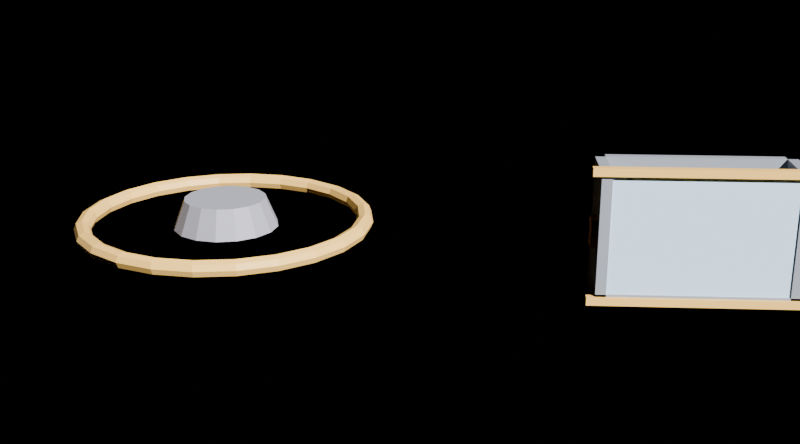 # Source: shop_hover_hud_kit.blend  (saved by Blender 4.5.90; exported with 4.5.12 LTS)
import bpy
from mathutils import Matrix  # noqa: F401  (used for matrix-valued properties, if any)

bpy.ops.wm.read_factory_settings(use_empty=True)
scene = bpy.context.scene
scene.name = 'Scene'

# ---- materials (node trees are filled in below, after node groups)
mat_shop_metal = bpy.data.materials.new('Shop_Metal')
mat_shop_neon = bpy.data.materials.new('Shop_Neon')
mat_hud_metal = bpy.data.materials.new('HUD_Metal')
mat_hud_glass = bpy.data.materials.new('HUD_Glass')
mat_hud_neon = bpy.data.materials.new('HUD_Neon')
mat_hud_dark = bpy.data.materials.new('HUD_Dark')

# ---- material node trees
mat_shop_metal.use_nodes = True; mat_shop_metal.node_tree.nodes.clear()
_N = mat_shop_metal.node_tree.nodes; _L = mat_shop_metal.node_tree.links
n0 = _N.new('ShaderNodeBsdfPrincipled'); n0.name = 'Principled BSDF'; n0.location = (-200, 100)
n0.inputs[0].default_value = (0.35, 0.35, 0.4, 1.0)
n1 = _N.new('ShaderNodeOutputMaterial'); n1.name = 'Material Output'; n1.location = (200, 100)
_L.new(n0.outputs[0], n1.inputs[0])
n1.is_active_output = True
mat_shop_neon.use_nodes = True; mat_shop_neon.node_tree.nodes.clear()
_N = mat_shop_neon.node_tree.nodes; _L = mat_shop_neon.node_tree.links
n0 = _N.new('ShaderNodeBsdfPrincipled'); n0.name = 'Principled BSDF'; n0.location = (-200, 100)
n0.inputs[0].default_value = (1.0, 0.6, 0.15, 1.0)
n1 = _N.new('ShaderNodeOutputMaterial'); n1.name = 'Material Output'; n1.location = (200, 100)
_L.new(n0.outputs[0], n1.inputs[0])
n1.is_active_output = True
mat_hud_metal.use_nodes = True; mat_hud_metal.node_tree.nodes.clear()
_N = mat_hud_metal.node_tree.nodes; _L = mat_hud_metal.node_tree.links
n0 = _N.new('ShaderNodeBsdfPrincipled'); n0.name = 'Principled BSDF'; n0.location = (-200, 100)
n0.inputs[0].default_value = (0.3, 0.32, 0.36, 1.0)
n1 = _N.new('ShaderNodeOutputMaterial'); n1.name = 'Material Output'; n1.location = (200, 100)
_L.new(n0.outputs[0], n1.inputs[0])
n1.is_active_output = True
mat_hud_glass.use_nodes = True; mat_hud_glass.node_tree.nodes.clear()
_N = mat_hud_glass.node_tree.nodes; _L = mat_hud_glass.node_tree.links
n0 = _N.new('ShaderNodeBsdfPrincipled'); n0.name = 'Principled BSDF'; n0.location = (-200, 100)
n0.inputs[0].default_value = (0.6, 0.8, 1.0, 1.0)
n1 = _N.new('ShaderNodeOutputMaterial'); n1.name = 'Material Output'; n1.location = (200, 100)
_L.new(n0.outputs[0], n1.inputs[0])
n1.is_active_output = True
mat_hud_neon.use_nodes = True; mat_hud_neon.node_tree.nodes.clear()
_N = mat_hud_neon.node_tree.nodes; _L = mat_hud_neon.node_tree.links
n0 = _N.new('ShaderNodeBsdfPrincipled'); n0.name = 'Principled BSDF'; n0.location = (-200, 100)
n0.inputs[0].default_value = (1.0, 0.6, 0.15, 1.0)
n1 = _N.new('ShaderNodeOutputMaterial'); n1.name = 'Material Output'; n1.location = (200, 100)
_L.new(n0.outputs[0], n1.inputs[0])
n1.is_active_output = True
mat_hud_dark.use_nodes = True; mat_hud_dark.node_tree.nodes.clear()
_N = mat_hud_dark.node_tree.nodes; _L = mat_hud_dark.node_tree.links
n0 = _N.new('ShaderNodeBsdfPrincipled'); n0.name = 'Principled BSDF'; n0.location = (-200, 100)
n0.inputs[0].default_value = (0.05, 0.05, 0.07, 1.0)
n1 = _N.new('ShaderNodeOutputMaterial'); n1.name = 'Material Output'; n1.location = (200, 100)
_L.new(n0.outputs[0], n1.inputs[0])
n1.is_active_output = True

# ---- cameras
cam_cam = bpy.data.cameras.new('Cam')

# ---- lights
light_sun = bpy.data.lights.new('Sun', 'SUN')

# ---- meshes
me_hk_noz__shop_metal = bpy.data.meshes.new('HK_Noz__Shop_Metal')
me_hk_noz__shop_metal.from_pydata([(0.0, 1.0, -0.65), (0.0, 0.65, 0.65), (0.3827, 0.9239, -0.65), (0.2487, 0.6005, 0.65), (0.7071, 0.7071, -0.65), (0.4596, 0.4596, 0.65), (0.9239, 0.3827, -0.65), (0.6005, 0.2487, 0.65), (1.0, 0.0, -0.65), (0.65, 0.0, 0.65), (0.9239, -0.3827, -0.65), (0.6005, -0.2487, 0.65), (0.7071, -0.7071, -0.65), (0.4596, -0.4596, 0.65), (0.3827, -0.9239, -0.65), (0.2487, -0.6005, 0.65), (0.0, -1.0, -0.65), (0.0, -0.65, 0.65), (-0.3827, -0.9239, -0.65), (-0.2487, -0.6005, 0.65), (-0.7071, -0.7071, -0.65), (-0.4596, -0.4596, 0.65), (-0.9239, -0.3827, -0.65), (-0.6005, -0.2487, 0.65), (-1.0, 0.0, -0.65), (-0.65, 0.0, 0.65), (-0.9239, 0.3827, -0.65), (-0.6005, 0.2487, 0.65), (-0.7071, 0.7071, -0.65), (-0.4596, 0.4596, 0.65), (-0.3827, 0.9239, -0.65), (-0.2487, 0.6005, 0.65)], [], [(0, 1, 3, 2), (2, 3, 5, 4), (4, 5, 7, 6), (6, 7, 9, 8), (8, 9, 11, 10), (10, 11, 13, 12), (12, 13, 15, 14), (14, 15, 17, 16), (16, 17, 19, 18), (18, 19, 21, 20), (20, 21, 23, 22), (22, 23, 25, 24), (24, 25, 27, 26), (26, 27, 29, 28), (3, 1, 31, 29, 27, 25, 23, 21, 19, 17, 15, 13, 11, 9, 7, 5), (28, 29, 31, 30), (30, 31, 1, 0), (0, 2, 4, 6, 8, 10, 12, 14, 16, 18, 20, 22, 24, 26, 28, 30)])
me_hk_noz__shop_metal.materials.append(mat_shop_metal)
me_hk_noz__shop_metal.update()
me_hk_nozglow__shop_neon = bpy.data.meshes.new('HK_NozGlow__Shop_Neon')
me_hk_nozglow__shop_neon.from_pydata([(0.0, 0.78, -0.125), (0.0, 0.55, 0.125), (0.2985, 0.7206, -0.125), (0.2105, 0.5081, 0.125), (0.5515, 0.5515, -0.125), (0.3889, 0.3889, 0.125), (0.7206, 0.2985, -0.125), (0.5081, 0.2105, 0.125), (0.78, 0.0, -0.125), (0.55, 0.0, 0.125), (0.7206, -0.2985, -0.125), (0.5081, -0.2105, 0.125), (0.5515, -0.5515, -0.125), (0.3889, -0.3889, 0.125), (0.2985, -0.7206, -0.125), (0.2105, -0.5081, 0.125), (0.0, -0.78, -0.125), (0.0, -0.55, 0.125), (-0.2985, -0.7206, -0.125), (-0.2105, -0.5081, 0.125), (-0.5515, -0.5515, -0.125), (-0.3889, -0.3889, 0.125), (-0.7206, -0.2985, -0.125), (-0.5081, -0.2105, 0.125), (-0.78, 0.0, -0.125), (-0.55, 0.0, 0.125), (-0.7206, 0.2985, -0.125), (-0.5081, 0.2105, 0.125), (-0.5515, 0.5515, -0.125), (-0.3889, 0.3889, 0.125), (-0.2985, 0.7206, -0.125), (-0.2105, 0.5081, 0.125)], [], [(0, 1, 3, 2), (2, 3, 5, 4), (4, 5, 7, 6), (6, 7, 9, 8), (8, 9, 11, 10), (10, 11, 13, 12), (12, 13, 15, 14), (14, 15, 17, 16), (16, 17, 19, 18), (18, 19, 21, 20), (20, 21, 23, 22), (22, 23, 25, 24), (24, 25, 27, 26), (26, 27, 29, 28), (3, 1, 31, 29, 27, 25, 23, 21, 19, 17, 15, 13, 11, 9, 7, 5), (28, 29, 31, 30), (30, 31, 1, 0), (0, 2, 4, 6, 8, 10, 12, 14, 16, 18, 20, 22, 24, 26, 28, 30)])
me_hk_nozglow__shop_neon.materials.append(mat_shop_neon)
me_hk_nozglow__shop_neon.update()
me_hk_strut__shop_metal = bpy.data.meshes.new('HK_Strut__Shop_Metal')
me_hk_strut__shop_metal.from_pydata([(-0.175, -0.175, -0.45), (-0.175, -0.175, 0.45), (-0.175, 0.175, -0.45), (-0.175, 0.175, 0.45), (0.175, -0.175, -0.45), (0.175, -0.175, 0.45), (0.175, 0.175, -0.45), (0.175, 0.175, 0.45)], [], [(0, 1, 3, 2), (2, 3, 7, 6), (6, 7, 5, 4), (4, 5, 1, 0), (2, 6, 4, 0), (7, 3, 1, 5)])
me_hk_strut__shop_metal.materials.append(mat_shop_metal)
me_hk_strut__shop_metal.update()
me_hk_ring__shop_neon = bpy.data.meshes.new('HK_Ring__Shop_Neon')
me_hk_ring__shop_neon.from_pydata([(2.54, 0.0, 0.0), (2.499, 0.0, 0.09899), (2.4, 0.0, 0.14), (2.301, 0.0, 0.09899), (2.26, 0.0, 1.715e-17), (2.301, 0.0, -0.09899), (2.4, 0.0, -0.14), (2.499, 0.0, -0.09899), (2.453, 0.6574, 0.0), (2.414, 0.6468, 0.09899), (2.318, 0.6212, 0.14), (2.223, 0.5955, 0.09899), (2.183, 0.5849, 1.715e-17), (2.223, 0.5955, -0.09899), (2.318, 0.6212, -0.14), (2.414, 0.6468, -0.09899), (2.2, 1.27, 0.0), (2.164, 1.249, 0.09899), (2.078, 1.2, 0.14), (1.993, 1.151, 0.09899), (1.957, 1.13, 1.715e-17), (1.993, 1.151, -0.09899), (2.078, 1.2, -0.14), (2.164, 1.249, -0.09899), (1.796, 1.796, 0.0), (1.767, 1.767, 0.09899), (1.697, 1.697, 0.14), (1.627, 1.627, 0.09899), (1.598, 1.598, 1.715e-17), (1.627, 1.627, -0.09899), (1.697, 1.697, -0.14), (1.767, 1.767, -0.09899), (1.27, 2.2, 0.0), (1.249, 2.164, 0.09899), (1.2, 2.078, 0.14), (1.151, 1.993, 0.09899), (1.13, 1.957, 1.715e-17), (1.151, 1.993, -0.09899), (1.2, 2.078, -0.14), (1.249, 2.164, -0.09899), (0.6574, 2.453, 0.0), (0.6468, 2.414, 0.09899), (0.6212, 2.318, 0.14), (0.5955, 2.223, 0.09899), (0.5849, 2.183, 1.715e-17), (0.5955, 2.223, -0.09899), (0.6212, 2.318, -0.14), (0.6468, 2.414, -0.09899), (1.555e-16, 2.54, 0.0), (1.53e-16, 2.499, 0.09899), (1.47e-16, 2.4, 0.14), (1.409e-16, 2.301, 0.09899), (1.384e-16, 2.26, 1.715e-17), (1.409e-16, 2.301, -0.09899), (1.47e-16, 2.4, -0.14), (1.53e-16, 2.499, -0.09899), (-0.6574, 2.453, 0.0), (-0.6468, 2.414, 0.09899), (-0.6212, 2.318, 0.14), (-0.5955, 2.223, 0.09899), (-0.5849, 2.183, 1.715e-17), (-0.5955, 2.223, -0.09899), (-0.6212, 2.318, -0.14), (-0.6468, 2.414, -0.09899), (-1.27, 2.2, 0.0), (-1.249, 2.164, 0.09899), (-1.2, 2.078, 0.14), (-1.151, 1.993, 0.09899), (-1.13, 1.957, 1.715e-17), (-1.151, 1.993, -0.09899), (-1.2, 2.078, -0.14), (-1.249, 2.164, -0.09899), (-1.796, 1.796, 0.0), (-1.767, 1.767, 0.09899), (-1.697, 1.697, 0.14), (-1.627, 1.627, 0.09899), (-1.598, 1.598, 1.715e-17), (-1.627, 1.627, -0.09899), (-1.697, 1.697, -0.14), (-1.767, 1.767, -0.09899), (-2.2, 1.27, 0.0), (-2.164, 1.249, 0.09899), (-2.078, 1.2, 0.14), (-1.993, 1.151, 0.09899), (-1.957, 1.13, 1.715e-17), (-1.993, 1.151, -0.09899), (-2.078, 1.2, -0.14), (-2.164, 1.249, -0.09899), (-2.453, 0.6574, 0.0), (-2.414, 0.6468, 0.09899), (-2.318, 0.6212, 0.14), (-2.223, 0.5955, 0.09899), (-2.183, 0.5849, 1.715e-17), (-2.223, 0.5955, -0.09899), (-2.318, 0.6212, -0.14), (-2.414, 0.6468, -0.09899), (-2.54, 3.111e-16, 0.0), (-2.499, 3.06e-16, 0.09899), (-2.4, 2.939e-16, 0.14), (-2.301, 2.818e-16, 0.09899), (-2.26, 2.768e-16, 1.715e-17), (-2.301, 2.818e-16, -0.09899), (-2.4, 2.939e-16, -0.14), (-2.499, 3.06e-16, -0.09899), (-2.453, -0.6574, 0.0), (-2.414, -0.6468, 0.09899), (-2.318, -0.6212, 0.14), (-2.223, -0.5955, 0.09899), (-2.183, -0.5849, 1.715e-17), (-2.223, -0.5955, -0.09899), (-2.318, -0.6212, -0.14), (-2.414, -0.6468, -0.09899), (-2.2, -1.27, 0.0), (-2.164, -1.249, 0.09899), (-2.078, -1.2, 0.14), (-1.993, -1.151, 0.09899), (-1.957, -1.13, 1.715e-17), (-1.993, -1.151, -0.09899), (-2.078, -1.2, -0.14), (-2.164, -1.249, -0.09899), (-1.796, -1.796, 0.0), (-1.767, -1.767, 0.09899), (-1.697, -1.697, 0.14), (-1.627, -1.627, 0.09899), (-1.598, -1.598, 1.715e-17), (-1.627, -1.627, -0.09899), (-1.697, -1.697, -0.14), (-1.767, -1.767, -0.09899), (-1.27, -2.2, 0.0), (-1.249, -2.164, 0.09899), (-1.2, -2.078, 0.14), (-1.151, -1.993, 0.09899), (-1.13, -1.957, 1.715e-17), (-1.151, -1.993, -0.09899), (-1.2, -2.078, -0.14), (-1.249, -2.164, -0.09899), (-0.6574, -2.453, 0.0), (-0.6468, -2.414, 0.09899), (-0.6212, -2.318, 0.14), (-0.5955, -2.223, 0.09899), (-0.5849, -2.183, 1.715e-17), (-0.5955, -2.223, -0.09899), (-0.6212, -2.318, -0.14), (-0.6468, -2.414, -0.09899), (-4.666e-16, -2.54, 0.0), (-4.591e-16, -2.499, 0.09899), (-4.409e-16, -2.4, 0.14), (-4.227e-16, -2.301, 0.09899), (-4.152e-16, -2.26, 1.715e-17), (-4.227e-16, -2.301, -0.09899), (-4.409e-16, -2.4, -0.14), (-4.591e-16, -2.499, -0.09899), (0.6574, -2.453, 0.0), (0.6468, -2.414, 0.09899), (0.6212, -2.318, 0.14), (0.5955, -2.223, 0.09899), (0.5849, -2.183, 1.715e-17), (0.5955, -2.223, -0.09899), (0.6212, -2.318, -0.14), (0.6468, -2.414, -0.09899), (1.27, -2.2, 0.0), (1.249, -2.164, 0.09899), (1.2, -2.078, 0.14), (1.151, -1.993, 0.09899), (1.13, -1.957, 1.715e-17), (1.151, -1.993, -0.09899), (1.2, -2.078, -0.14), (1.249, -2.164, -0.09899), (1.796, -1.796, 0.0), (1.767, -1.767, 0.09899), (1.697, -1.697, 0.14), (1.627, -1.627, 0.09899), (1.598, -1.598, 1.715e-17), (1.627, -1.627, -0.09899), (1.697, -1.697, -0.14), (1.767, -1.767, -0.09899), (2.2, -1.27, 0.0), (2.164, -1.249, 0.09899), (2.078, -1.2, 0.14), (1.993, -1.151, 0.09899), (1.957, -1.13, 1.715e-17), (1.993, -1.151, -0.09899), (2.078, -1.2, -0.14), (2.164, -1.249, -0.09899), (2.453, -0.6574, 0.0), (2.414, -0.6468, 0.09899), (2.318, -0.6212, 0.14), (2.223, -0.5955, 0.09899), (2.183, -0.5849, 1.715e-17), (2.223, -0.5955, -0.09899), (2.318, -0.6212, -0.14), (2.414, -0.6468, -0.09899)], [], [(0, 1, 9, 8), (1, 2, 10, 9), (2, 3, 11, 10), (3, 4, 12, 11), (4, 5, 13, 12), (5, 6, 14, 13), (6, 7, 15, 14), (7, 0, 8, 15), (8, 9, 17, 16), (9, 10, 18, 17), (10, 11, 19, 18), (11, 12, 20, 19), (12, 13, 21, 20), (13, 14, 22, 21), (14, 15, 23, 22), (15, 8, 16, 23), (16, 17, 25, 24), (17, 18, 26, 25), (18, 19, 27, 26), (19, 20, 28, 27), (20, 21, 29, 28), (21, 22, 30, 29), (22, 23, 31, 30), (23, 16, 24, 31), (24, 25, 33, 32), (25, 26, 34, 33), (26, 27, 35, 34), (27, 28, 36, 35), (28, 29, 37, 36), (29, 30, 38, 37), (30, 31, 39, 38), (31, 24, 32, 39), (32, 33, 41, 40), (33, 34, 42, 41), (34, 35, 43, 42), (35, 36, 44, 43), (36, 37, 45, 44), (37, 38, 46, 45), (38, 39, 47, 46), (39, 32, 40, 47), (40, 41, 49, 48), (41, 42, 50, 49), (42, 43, 51, 50), (43, 44, 52, 51), (44, 45, 53, 52), (45, 46, 54, 53), (46, 47, 55, 54), (47, 40, 48, 55), (48, 49, 57, 56), (49, 50, 58, 57), (50, 51, 59, 58), (51, 52, 60, 59), (52, 53, 61, 60), (53, 54, 62, 61), (54, 55, 63, 62), (55, 48, 56, 63), (56, 57, 65, 64), (57, 58, 66, 65), (58, 59, 67, 66), (59, 60, 68, 67), (60, 61, 69, 68), (61, 62, 70, 69), (62, 63, 71, 70), (63, 56, 64, 71), (64, 65, 73, 72), (65, 66, 74, 73), (66, 67, 75, 74), (67, 68, 76, 75), (68, 69, 77, 76), (69, 70, 78, 77), (70, 71, 79, 78), (71, 64, 72, 79), (72, 73, 81, 80), (73, 74, 82, 81), (74, 75, 83, 82), (75, 76, 84, 83), (76, 77, 85, 84), (77, 78, 86, 85), (78, 79, 87, 86), (79, 72, 80, 87), (80, 81, 89, 88), (81, 82, 90, 89), (82, 83, 91, 90), (83, 84, 92, 91), (84, 85, 93, 92), (85, 86, 94, 93), (86, 87, 95, 94), (87, 80, 88, 95), (88, 89, 97, 96), (89, 90, 98, 97), (90, 91, 99, 98), (91, 92, 100, 99), (92, 93, 101, 100), (93, 94, 102, 101), (94, 95, 103, 102), (95, 88, 96, 103), (96, 97, 105, 104), (97, 98, 106, 105), (98, 99, 107, 106), (99, 100, 108, 107), (100, 101, 109, 108), (101, 102, 110, 109), (102, 103, 111, 110), (103, 96, 104, 111), (104, 105, 113, 112), (105, 106, 114, 113), (106, 107, 115, 114), (107, 108, 116, 115), (108, 109, 117, 116), (109, 110, 118, 117), (110, 111, 119, 118), (111, 104, 112, 119), (112, 113, 121, 120), (113, 114, 122, 121), (114, 115, 123, 122), (115, 116, 124, 123), (116, 117, 125, 124), (117, 118, 126, 125), (118, 119, 127, 126), (119, 112, 120, 127), (120, 121, 129, 128), (121, 122, 130, 129), (122, 123, 131, 130), (123, 124, 132, 131), (124, 125, 133, 132), (125, 126, 134, 133), (126, 127, 135, 134), (127, 120, 128, 135), (128, 129, 137, 136), (129, 130, 138, 137), (130, 131, 139, 138), (131, 132, 140, 139), (132, 133, 141, 140), (133, 134, 142, 141), (134, 135, 143, 142), (135, 128, 136, 143), (136, 137, 145, 144), (137, 138, 146, 145), (138, 139, 147, 146), (139, 140, 148, 147), (140, 141, 149, 148), (141, 142, 150, 149), (142, 143, 151, 150), (143, 136, 144, 151), (144, 145, 153, 152), (145, 146, 154, 153), (146, 147, 155, 154), (147, 148, 156, 155), (148, 149, 157, 156), (149, 150, 158, 157), (150, 151, 159, 158), (151, 144, 152, 159), (152, 153, 161, 160), (153, 154, 162, 161), (154, 155, 163, 162), (155, 156, 164, 163), (156, 157, 165, 164), (157, 158, 166, 165), (158, 159, 167, 166), (159, 152, 160, 167), (160, 161, 169, 168), (161, 162, 170, 169), (162, 163, 171, 170), (163, 164, 172, 171), (164, 165, 173, 172), (165, 166, 174, 173), (166, 167, 175, 174), (167, 160, 168, 175), (168, 169, 177, 176), (169, 170, 178, 177), (170, 171, 179, 178), (171, 172, 180, 179), (172, 173, 181, 180), (173, 174, 182, 181), (174, 175, 183, 182), (175, 168, 176, 183), (176, 177, 185, 184), (177, 178, 186, 185), (178, 179, 187, 186), (179, 180, 188, 187), (180, 181, 189, 188), (181, 182, 190, 189), (182, 183, 191, 190), (183, 176, 184, 191), (184, 185, 1, 0), (185, 186, 2, 1), (186, 187, 3, 2), (187, 188, 4, 3), (188, 189, 5, 4), (189, 190, 6, 5), (190, 191, 7, 6), (191, 184, 0, 7)])
me_hk_ring__shop_neon.materials.append(mat_shop_neon)
me_hk_ring__shop_neon.update()
me_hk_ringhub__shop_metal = bpy.data.meshes.new('HK_RingHub__Shop_Metal')
me_hk_ringhub__shop_metal.from_pydata([(0.0, 0.9, -0.25), (0.0, 0.7, 0.25), (0.3444, 0.8315, -0.25), (0.2679, 0.6467, 0.25), (0.6364, 0.6364, -0.25), (0.495, 0.495, 0.25), (0.8315, 0.3444, -0.25), (0.6467, 0.2679, 0.25), (0.9, 0.0, -0.25), (0.7, 0.0, 0.25), (0.8315, -0.3444, -0.25), (0.6467, -0.2679, 0.25), (0.6364, -0.6364, -0.25), (0.495, -0.495, 0.25), (0.3444, -0.8315, -0.25), (0.2679, -0.6467, 0.25), (0.0, -0.9, -0.25), (0.0, -0.7, 0.25), (-0.3444, -0.8315, -0.25), (-0.2679, -0.6467, 0.25), (-0.6364, -0.6364, -0.25), (-0.495, -0.495, 0.25), (-0.8315, -0.3444, -0.25), (-0.6467, -0.2679, 0.25), (-0.9, 0.0, -0.25), (-0.7, 0.0, 0.25), (-0.8315, 0.3444, -0.25), (-0.6467, 0.2679, 0.25), (-0.6364, 0.6364, -0.25), (-0.495, 0.495, 0.25), (-0.3444, 0.8315, -0.25), (-0.2679, 0.6467, 0.25)], [], [(0, 1, 3, 2), (2, 3, 5, 4), (4, 5, 7, 6), (6, 7, 9, 8), (8, 9, 11, 10), (10, 11, 13, 12), (12, 13, 15, 14), (14, 15, 17, 16), (16, 17, 19, 18), (18, 19, 21, 20), (20, 21, 23, 22), (22, 23, 25, 24), (24, 25, 27, 26), (26, 27, 29, 28), (3, 1, 31, 29, 27, 25, 23, 21, 19, 17, 15, 13, 11, 9, 7, 5), (28, 29, 31, 30), (30, 31, 1, 0), (0, 2, 4, 6, 8, 10, 12, 14, 16, 18, 20, 22, 24, 26, 28, 30)])
me_hk_ringhub__shop_metal.materials.append(mat_shop_metal)
me_hk_ringhub__shop_metal.update()
me_cg_floor__hud_metal = bpy.data.meshes.new('CG_Floor__HUD_Metal')
me_cg_floor__hud_metal.from_pydata([(-1.7, -0.6, -0.09), (-1.7, -0.6, 0.09), (-1.7, 0.6, -0.09), (-1.7, 0.6, 0.09), (1.7, -0.6, -0.09), (1.7, -0.6, 0.09), (1.7, 0.6, -0.09), (1.7, 0.6, 0.09)], [], [(0, 1, 3, 2), (2, 3, 7, 6), (6, 7, 5, 4), (4, 5, 1, 0), (2, 6, 4, 0), (7, 3, 1, 5)])
me_cg_floor__hud_metal.materials.append(mat_hud_metal)
me_cg_floor__hud_metal.update()
me_cg_walll__hud_metal = bpy.data.meshes.new('CG_WallL__HUD_Metal')
me_cg_walll__hud_metal.from_pydata([(-0.09, -0.6, -1.1), (-0.09, -0.6, 1.1), (-0.09, 0.6, -1.1), (-0.09, 0.6, 1.1), (0.09, -0.6, -1.1), (0.09, -0.6, 1.1), (0.09, 0.6, -1.1), (0.09, 0.6, 1.1)], [], [(0, 1, 3, 2), (2, 3, 7, 6), (6, 7, 5, 4), (4, 5, 1, 0), (2, 6, 4, 0), (7, 3, 1, 5)])
me_cg_walll__hud_metal.materials.append(mat_hud_metal)
me_cg_walll__hud_metal.update()
me_cg_wallr__hud_metal = bpy.data.meshes.new('CG_WallR__HUD_Metal')
me_cg_wallr__hud_metal.from_pydata([(-0.09, -0.6, -1.1), (-0.09, -0.6, 1.1), (-0.09, 0.6, -1.1), (-0.09, 0.6, 1.1), (0.09, -0.6, -1.1), (0.09, -0.6, 1.1), (0.09, 0.6, -1.1), (0.09, 0.6, 1.1)], [], [(0, 1, 3, 2), (2, 3, 7, 6), (6, 7, 5, 4), (4, 5, 1, 0), (2, 6, 4, 0), (7, 3, 1, 5)])
me_cg_wallr__hud_metal.materials.append(mat_hud_metal)
me_cg_wallr__hud_metal.update()
me_cg_wallb__hud_metal = bpy.data.meshes.new('CG_WallB__HUD_Metal')
me_cg_wallb__hud_metal.from_pydata([(-1.7, -0.08, -1.1), (-1.7, -0.08, 1.1), (-1.7, 0.08, -1.1), (-1.7, 0.08, 1.1), (1.7, -0.08, -1.1), (1.7, -0.08, 1.1), (1.7, 0.08, -1.1), (1.7, 0.08, 1.1)], [], [(0, 1, 3, 2), (2, 3, 7, 6), (6, 7, 5, 4), (4, 5, 1, 0), (2, 6, 4, 0), (7, 3, 1, 5)])
me_cg_wallb__hud_metal.materials.append(mat_hud_metal)
me_cg_wallb__hud_metal.update()
me_cg_wallf__hud_glass = bpy.data.meshes.new('CG_WallF__HUD_Glass')
me_cg_wallf__hud_glass.from_pydata([(-1.7, -0.05, -1.1), (-1.7, -0.05, 1.1), (-1.7, 0.05, -1.1), (-1.7, 0.05, 1.1), (1.7, -0.05, -1.1), (1.7, -0.05, 1.1), (1.7, 0.05, -1.1), (1.7, 0.05, 1.1)], [], [(0, 1, 3, 2), (2, 3, 7, 6), (6, 7, 5, 4), (4, 5, 1, 0), (2, 6, 4, 0), (7, 3, 1, 5)])
me_cg_wallf__hud_glass.materials.append(mat_hud_glass)
me_cg_wallf__hud_glass.update()
me_cg_rail__hud_neon = bpy.data.meshes.new('CG_Rail__HUD_Neon')
me_cg_rail__hud_neon.from_pydata([(-1.85, -0.07, -0.07), (-1.85, -0.07, 0.07), (-1.85, 0.07, -0.07), (-1.85, 0.07, 0.07), (1.85, -0.07, -0.07), (1.85, -0.07, 0.07), (1.85, 0.07, -0.07), (1.85, 0.07, 0.07)], [], [(0, 1, 3, 2), (2, 3, 7, 6), (6, 7, 5, 4), (4, 5, 1, 0), (2, 6, 4, 0), (7, 3, 1, 5)])
me_cg_rail__hud_neon.materials.append(mat_hud_neon)
me_cg_rail__hud_neon.update()
me_cg_rail2__hud_neon = bpy.data.meshes.new('CG_Rail2__HUD_Neon')
me_cg_rail2__hud_neon.from_pydata([(-1.85, -0.07, -0.07), (-1.85, -0.07, 0.07), (-1.85, 0.07, -0.07), (-1.85, 0.07, 0.07), (1.85, -0.07, -0.07), (1.85, -0.07, 0.07), (1.85, 0.07, -0.07), (1.85, 0.07, 0.07)], [], [(0, 1, 3, 2), (2, 3, 7, 6), (6, 7, 5, 4), (4, 5, 1, 0), (2, 6, 4, 0), (7, 3, 1, 5)])
me_cg_rail2__hud_neon.materials.append(mat_hud_neon)
me_cg_rail2__hud_neon.update()
me_cg_tab1__hud_neon = bpy.data.meshes.new('CG_Tab1__HUD_Neon')
me_cg_tab1__hud_neon.from_pydata([(-0.06, -0.15, -0.25), (-0.06, -0.15, 0.25), (-0.06, 0.15, -0.25), (-0.06, 0.15, 0.25), (0.06, -0.15, -0.25), (0.06, -0.15, 0.25), (0.06, 0.15, -0.25), (0.06, 0.15, 0.25)], [], [(0, 1, 3, 2), (2, 3, 7, 6), (6, 7, 5, 4), (4, 5, 1, 0), (2, 6, 4, 0), (7, 3, 1, 5)])
me_cg_tab1__hud_neon.materials.append(mat_hud_neon)
me_cg_tab1__hud_neon.update()
me_cg_tab2__hud_neon = bpy.data.meshes.new('CG_Tab2__HUD_Neon')
me_cg_tab2__hud_neon.from_pydata([(-0.06, -0.15, -0.25), (-0.06, -0.15, 0.25), (-0.06, 0.15, -0.25), (-0.06, 0.15, 0.25), (0.06, -0.15, -0.25), (0.06, -0.15, 0.25), (0.06, 0.15, -0.25), (0.06, 0.15, 0.25)], [], [(0, 1, 3, 2), (2, 3, 7, 6), (6, 7, 5, 4), (4, 5, 1, 0), (2, 6, 4, 0), (7, 3, 1, 5)])
me_cg_tab2__hud_neon.materials.append(mat_hud_neon)
me_cg_tab2__hud_neon.update()
me_ca_chip__hud_metal = bpy.data.meshes.new('CA_Chip__HUD_Metal')
me_ca_chip__hud_metal.from_pydata([(0.0, 1.9, -0.175), (0.0, 1.9, 0.175), (1.645, 0.95, -0.175), (1.645, 0.95, 0.175), (1.645, -0.95, -0.175), (1.645, -0.95, 0.175), (0.0, -1.9, -0.175), (0.0, -1.9, 0.175), (-1.645, -0.95, -0.175), (-1.645, -0.95, 0.175), (-1.645, 0.95, -0.175), (-1.645, 0.95, 0.175)], [], [(0, 1, 3, 2), (2, 3, 5, 4), (4, 5, 7, 6), (6, 7, 9, 8), (3, 1, 11, 9, 7, 5), (8, 9, 11, 10), (10, 11, 1, 0), (0, 2, 4, 6, 8, 10)])
me_ca_chip__hud_metal.materials.append(mat_hud_metal)
me_ca_chip__hud_metal.update()
me_ca_frame__hud_neon = bpy.data.meshes.new('CA_Frame__HUD_Neon')
me_ca_frame__hud_neon.from_pydata([(0.0, 2.15, -0.09), (0.0, 2.15, 0.09), (1.862, 1.075, -0.09), (1.862, 1.075, 0.09), (1.862, -1.075, -0.09), (1.862, -1.075, 0.09), (0.0, -2.15, -0.09), (0.0, -2.15, 0.09), (-1.862, -1.075, -0.09), (-1.862, -1.075, 0.09), (-1.862, 1.075, -0.09), (-1.862, 1.075, 0.09)], [], [(0, 1, 3, 2), (2, 3, 5, 4), (4, 5, 7, 6), (6, 7, 9, 8), (3, 1, 11, 9, 7, 5), (8, 9, 11, 10), (10, 11, 1, 0), (0, 2, 4, 6, 8, 10)])
me_ca_frame__hud_neon.materials.append(mat_hud_neon)
me_ca_frame__hud_neon.update()
me_ca_core__hud_dark = bpy.data.meshes.new('CA_Core__HUD_Dark')
me_ca_core__hud_dark.from_pydata([(0.0, 1.55, -0.1), (0.0, 1.55, 0.1), (1.342, 0.775, -0.1), (1.342, 0.775, 0.1), (1.342, -0.775, -0.1), (1.342, -0.775, 0.1), (0.0, -1.55, -0.1), (0.0, -1.55, 0.1), (-1.342, -0.775, -0.1), (-1.342, -0.775, 0.1), (-1.342, 0.775, -0.1), (-1.342, 0.775, 0.1)], [], [(0, 1, 3, 2), (2, 3, 5, 4), (4, 5, 7, 6), (6, 7, 9, 8), (3, 1, 11, 9, 7, 5), (8, 9, 11, 10), (10, 11, 1, 0), (0, 2, 4, 6, 8, 10)])
me_ca_core__hud_dark.materials.append(mat_hud_dark)
me_ca_core__hud_dark.update()
me_ca_fin1__hud_metal = bpy.data.meshes.new('CA_Fin1__HUD_Metal')
me_ca_fin1__hud_metal.from_pydata([(-0.25, -0.125, -0.09), (-0.25, -0.125, 0.09), (-0.25, 0.125, -0.09), (-0.25, 0.125, 0.09), (0.25, -0.125, -0.09), (0.25, -0.125, 0.09), (0.25, 0.125, -0.09), (0.25, 0.125, 0.09)], [], [(0, 1, 3, 2), (2, 3, 7, 6), (6, 7, 5, 4), (4, 5, 1, 0), (2, 6, 4, 0), (7, 3, 1, 5)])
me_ca_fin1__hud_metal.materials.append(mat_hud_metal)
me_ca_fin1__hud_metal.update()
me_ca_fin2__hud_metal = bpy.data.meshes.new('CA_Fin2__HUD_Metal')
me_ca_fin2__hud_metal.from_pydata([(-0.25, -0.125, -0.09), (-0.25, -0.125, 0.09), (-0.25, 0.125, -0.09), (-0.25, 0.125, 0.09), (0.25, -0.125, -0.09), (0.25, -0.125, 0.09), (0.25, 0.125, -0.09), (0.25, 0.125, 0.09)], [], [(0, 1, 3, 2), (2, 3, 7, 6), (6, 7, 5, 4), (4, 5, 1, 0), (2, 6, 4, 0), (7, 3, 1, 5)])
me_ca_fin2__hud_metal.materials.append(mat_hud_metal)
me_ca_fin2__hud_metal.update()

# ---- objects
ob_hk_noz__shop_metal = bpy.data.objects.new('HK_Noz__Shop_Metal', me_hk_noz__shop_metal)
ob_hk_nozglow__shop_neon = bpy.data.objects.new('HK_NozGlow__Shop_Neon', me_hk_nozglow__shop_neon)
ob_hk_strut__shop_metal = bpy.data.objects.new('HK_Strut__Shop_Metal', me_hk_strut__shop_metal)
ob_hk_ring__shop_neon = bpy.data.objects.new('HK_Ring__Shop_Neon', me_hk_ring__shop_neon)
ob_hk_ringhub__shop_metal = bpy.data.objects.new('HK_RingHub__Shop_Metal', me_hk_ringhub__shop_metal)
ob_cg_floor__hud_metal = bpy.data.objects.new('CG_Floor__HUD_Metal', me_cg_floor__hud_metal)
ob_cg_walll__hud_metal = bpy.data.objects.new('CG_WallL__HUD_Metal', me_cg_walll__hud_metal)
ob_cg_wallr__hud_metal = bpy.data.objects.new('CG_WallR__HUD_Metal', me_cg_wallr__hud_metal)
ob_cg_wallb__hud_metal = bpy.data.objects.new('CG_WallB__HUD_Metal', me_cg_wallb__hud_metal)
ob_cg_wallf__hud_glass = bpy.data.objects.new('CG_WallF__HUD_Glass', me_cg_wallf__hud_glass)
ob_cg_rail__hud_neon = bpy.data.objects.new('CG_Rail__HUD_Neon', me_cg_rail__hud_neon)
ob_cg_rail2__hud_neon = bpy.data.objects.new('CG_Rail2__HUD_Neon', me_cg_rail2__hud_neon)
ob_cg_tab1__hud_neon = bpy.data.objects.new('CG_Tab1__HUD_Neon', me_cg_tab1__hud_neon)
ob_cg_tab2__hud_neon = bpy.data.objects.new('CG_Tab2__HUD_Neon', me_cg_tab2__hud_neon)
ob_ca_chip__hud_metal = bpy.data.objects.new('CA_Chip__HUD_Metal', me_ca_chip__hud_metal)
ob_ca_frame__hud_neon = bpy.data.objects.new('CA_Frame__HUD_Neon', me_ca_frame__hud_neon)
ob_ca_core__hud_dark = bpy.data.objects.new('CA_Core__HUD_Dark', me_ca_core__hud_dark)
ob_ca_fin1__hud_metal = bpy.data.objects.new('CA_Fin1__HUD_Metal', me_ca_fin1__hud_metal)
ob_ca_fin2__hud_metal = bpy.data.objects.new('CA_Fin2__HUD_Metal', me_ca_fin2__hud_metal)
ob_cam = bpy.data.objects.new('Cam', cam_cam)
ob_sun = bpy.data.objects.new('Sun', light_sun)

# ---- transforms, parenting, visibility, modifiers, constraints
ob_hk_noz__shop_metal.location = (0.0, 0.0, 0.0)
ob_hk_nozglow__shop_neon.location = (0.0, 0.0, -0.55)
ob_hk_strut__shop_metal.location = (0.0, 0.0, 1.0)
ob_hk_ring__shop_neon.location = (6.0, 0.0, 0.0)
ob_hk_ringhub__shop_metal.location = (6.0, 0.0, 0.15)
ob_cg_floor__hud_metal.location = (14.0, 0.0, -1.1)
ob_cg_walll__hud_metal.location = (12.39, 0.0, 0.0)
ob_cg_wallr__hud_metal.location = (15.61, 0.0, 0.0)
ob_cg_wallb__hud_metal.location = (14.0, 0.52, 0.0)
ob_cg_wallf__hud_glass.location = (14.0, -0.52, 0.0)
ob_cg_rail__hud_neon.location = (14.0, -0.58, 1.12)
ob_cg_rail2__hud_neon.location = (14.0, -0.58, -1.12)
ob_cg_tab1__hud_neon.location = (12.25, -0.3, 0.0)
ob_cg_tab2__hud_neon.location = (15.75, -0.3, 0.0)
ob_ca_chip__hud_metal.location = (20.0, 0.0, 0.0)
ob_ca_chip__hud_metal.rotation_euler = (1.571, 0.0, 0.5236)
ob_ca_frame__hud_neon.location = (20.0, 0.12, 0.0)
ob_ca_frame__hud_neon.rotation_euler = (1.571, 0.0, 0.5236)
ob_ca_core__hud_dark.location = (20.0, -0.14, 0.0)
ob_ca_core__hud_dark.rotation_euler = (1.571, 0.0, 0.5236)
ob_ca_fin1__hud_metal.location = (17.8, 0.0, 0.0)
ob_ca_fin2__hud_metal.location = (22.2, 0.0, 0.0)
ob_cam.location = (10.0, -18.0, 6.0)
ob_cam.rotation_euler = (1.25, 2.204e-09, 0.0555)
ob_sun.location = (0.0, 0.0, 0.0)
ob_sun.rotation_euler = (0.9, 0.2, 0.5)

# ---- collection membership
scene.collection.objects.link(ob_hk_noz__shop_metal)
scene.collection.objects.link(ob_hk_nozglow__shop_neon)
scene.collection.objects.link(ob_hk_strut__shop_metal)
scene.collection.objects.link(ob_hk_ring__shop_neon)
scene.collection.objects.link(ob_hk_ringhub__shop_metal)
scene.collection.objects.link(ob_cg_floor__hud_metal)
scene.collection.objects.link(ob_cg_walll__hud_metal)
scene.collection.objects.link(ob_cg_wallr__hud_metal)
scene.collection.objects.link(ob_cg_wallb__hud_metal)
scene.collection.objects.link(ob_cg_wallf__hud_glass)
scene.collection.objects.link(ob_cg_rail__hud_neon)
scene.collection.objects.link(ob_cg_rail2__hud_neon)
scene.collection.objects.link(ob_cg_tab1__hud_neon)
scene.collection.objects.link(ob_cg_tab2__hud_neon)
scene.collection.objects.link(ob_ca_chip__hud_metal)
scene.collection.objects.link(ob_ca_frame__hud_neon)
scene.collection.objects.link(ob_ca_core__hud_dark)
scene.collection.objects.link(ob_ca_fin1__hud_metal)
scene.collection.objects.link(ob_ca_fin2__hud_metal)
scene.collection.objects.link(ob_cam)
scene.collection.objects.link(ob_sun)

# ---- scene / render settings (as saved in the file)
scene.camera = ob_cam
scene.frame_start = 1; scene.frame_end = 250; scene.frame_set(1)
scene.render.engine = 'BLENDER_EEVEE_NEXT'
scene.render.resolution_x = 900
scene.render.resolution_y = 500
bpy.context.view_layer.update()
